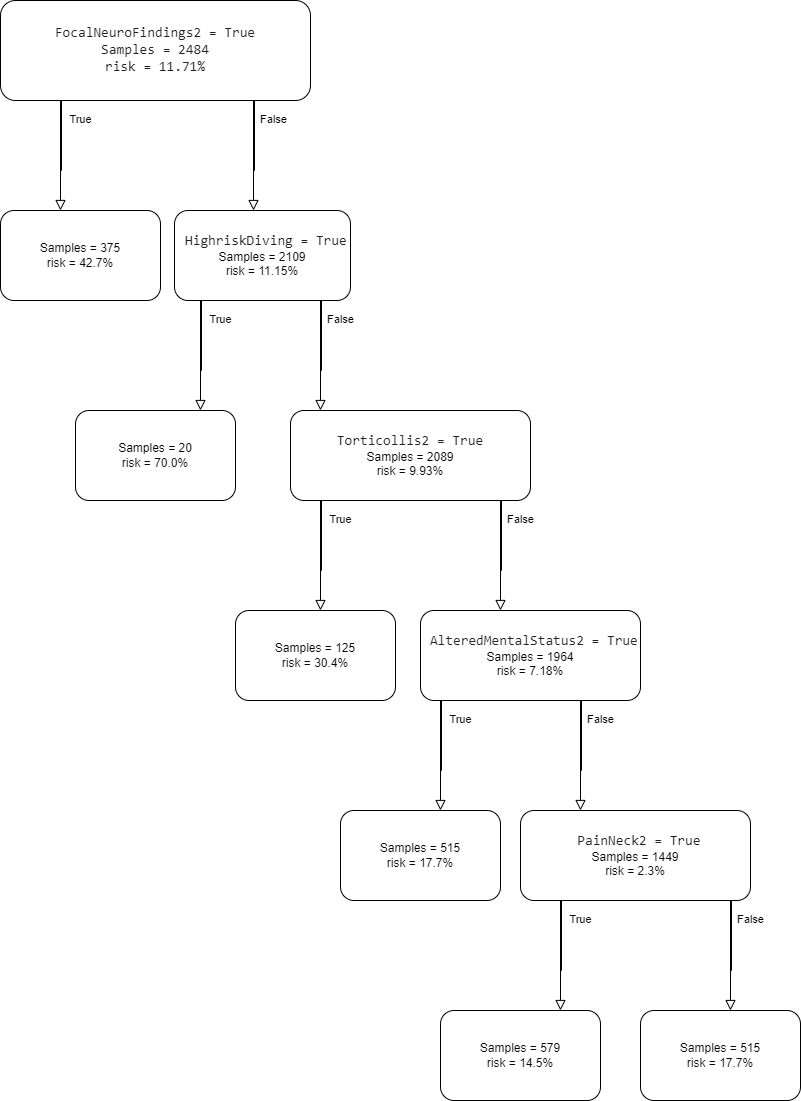

The diagram above was exported from draw.io. Its source (the exported page's mxGraphModel, read from the mxfile embedded in the PNG):
<mxGraphModel dx="792" dy="1113" grid="1" gridSize="10" guides="1" tooltips="1" connect="1" arrows="1" fold="1" page="1" pageScale="1" pageWidth="827" pageHeight="1169" math="0" shadow="0">
  <root>
    <mxCell id="WIyWlLk6GJQsqaUBKTNV-0" />
    <mxCell id="WIyWlLk6GJQsqaUBKTNV-1" parent="WIyWlLk6GJQsqaUBKTNV-0" />
    <mxCell id="WIyWlLk6GJQsqaUBKTNV-3" value="&lt;span style=&quot;color: rgb(33, 33, 33); font-family: monospace; font-size: 14px; text-align: start; white-space: pre; background-color: rgb(255, 255, 255);&quot;&gt;FocalNeuroFindings2 = True&lt;/span&gt;&lt;div&gt;&lt;span style=&quot;color: rgb(33, 33, 33); font-family: monospace; font-size: 14px; text-align: start; white-space: pre; background-color: rgb(255, 255, 255);&quot;&gt;Samples = 2484&lt;/span&gt;&lt;/div&gt;&lt;div&gt;&lt;span style=&quot;color: rgb(33, 33, 33); font-family: monospace; font-size: 14px; text-align: start; white-space: pre; background-color: rgb(255, 255, 255);&quot;&gt;risk = 11.71%&lt;/span&gt;&lt;/div&gt;" style="rounded=1;whiteSpace=wrap;html=1;fontSize=12;glass=0;strokeWidth=1;shadow=0;" parent="WIyWlLk6GJQsqaUBKTNV-1" vertex="1">
      <mxGeometry x="160" y="80" width="310" height="100" as="geometry" />
    </mxCell>
    <mxCell id="WIyWlLk6GJQsqaUBKTNV-4" value="True" style="rounded=0;html=1;jettySize=auto;orthogonalLoop=1;fontSize=11;endArrow=block;endFill=0;endSize=8;strokeWidth=1;shadow=0;labelBackgroundColor=none;edgeStyle=orthogonalEdgeStyle;" parent="WIyWlLk6GJQsqaUBKTNV-1" edge="1">
      <mxGeometry y="20" relative="1" as="geometry">
        <mxPoint as="offset" />
        <mxPoint x="220" y="250" as="sourcePoint" />
        <mxPoint x="220" y="290" as="targetPoint" />
        <Array as="points">
          <mxPoint x="221" y="250" />
          <mxPoint x="221" y="180" />
          <mxPoint x="220" y="180" />
        </Array>
      </mxGeometry>
    </mxCell>
    <mxCell id="btvDExr0uJh8NkBX9CwC-0" value="&lt;div&gt;Samples = 375&lt;/div&gt;&lt;div&gt;risk = 42.7%&lt;/div&gt;" style="rounded=1;whiteSpace=wrap;html=1;" vertex="1" parent="WIyWlLk6GJQsqaUBKTNV-1">
      <mxGeometry x="160" y="290" width="160" height="90" as="geometry" />
    </mxCell>
    <mxCell id="btvDExr0uJh8NkBX9CwC-1" value="False" style="rounded=0;html=1;jettySize=auto;orthogonalLoop=1;fontSize=11;endArrow=block;endFill=0;endSize=8;strokeWidth=1;shadow=0;labelBackgroundColor=none;edgeStyle=orthogonalEdgeStyle;" edge="1" parent="WIyWlLk6GJQsqaUBKTNV-1">
      <mxGeometry y="20" relative="1" as="geometry">
        <mxPoint as="offset" />
        <mxPoint x="413" y="250" as="sourcePoint" />
        <mxPoint x="413" y="290" as="targetPoint" />
        <Array as="points">
          <mxPoint x="414" y="250" />
          <mxPoint x="414" y="180" />
          <mxPoint x="413" y="180" />
        </Array>
      </mxGeometry>
    </mxCell>
    <mxCell id="btvDExr0uJh8NkBX9CwC-2" value="&lt;div&gt;&lt;span style=&quot;color: rgb(33, 33, 33); font-family: monospace; font-size: 14px; text-align: start; white-space: pre; background-color: rgb(255, 255, 255);&quot;&gt; HighriskDiving = True&lt;/span&gt;&lt;br&gt;&lt;/div&gt;&lt;div&gt;Samples = 2109&lt;/div&gt;&lt;div&gt;risk = 11.15%&lt;/div&gt;" style="rounded=1;whiteSpace=wrap;html=1;" vertex="1" parent="WIyWlLk6GJQsqaUBKTNV-1">
      <mxGeometry x="334" y="290" width="176" height="90" as="geometry" />
    </mxCell>
    <mxCell id="btvDExr0uJh8NkBX9CwC-3" value="True" style="rounded=0;html=1;jettySize=auto;orthogonalLoop=1;fontSize=11;endArrow=block;endFill=0;endSize=8;strokeWidth=1;shadow=0;labelBackgroundColor=none;edgeStyle=orthogonalEdgeStyle;" edge="1" parent="WIyWlLk6GJQsqaUBKTNV-1">
      <mxGeometry y="20" relative="1" as="geometry">
        <mxPoint as="offset" />
        <mxPoint x="360" y="450" as="sourcePoint" />
        <mxPoint x="360" y="490" as="targetPoint" />
        <Array as="points">
          <mxPoint x="361" y="450" />
          <mxPoint x="361" y="380" />
          <mxPoint x="360" y="380" />
        </Array>
      </mxGeometry>
    </mxCell>
    <mxCell id="btvDExr0uJh8NkBX9CwC-5" value="False" style="rounded=0;html=1;jettySize=auto;orthogonalLoop=1;fontSize=11;endArrow=block;endFill=0;endSize=8;strokeWidth=1;shadow=0;labelBackgroundColor=none;edgeStyle=orthogonalEdgeStyle;" edge="1" parent="WIyWlLk6GJQsqaUBKTNV-1">
      <mxGeometry y="20" relative="1" as="geometry">
        <mxPoint as="offset" />
        <mxPoint x="480" y="450" as="sourcePoint" />
        <mxPoint x="480" y="490" as="targetPoint" />
        <Array as="points">
          <mxPoint x="481" y="450" />
          <mxPoint x="481" y="380" />
          <mxPoint x="480" y="380" />
        </Array>
      </mxGeometry>
    </mxCell>
    <mxCell id="btvDExr0uJh8NkBX9CwC-6" value="&lt;div&gt;Samples = 20&lt;/div&gt;&lt;div&gt;risk = 70.0%&lt;/div&gt;" style="rounded=1;whiteSpace=wrap;html=1;" vertex="1" parent="WIyWlLk6GJQsqaUBKTNV-1">
      <mxGeometry x="235" y="490" width="160" height="90" as="geometry" />
    </mxCell>
    <mxCell id="btvDExr0uJh8NkBX9CwC-7" value="&lt;div&gt;&lt;span style=&quot;background-color: rgb(255, 255, 255); color: rgb(33, 33, 33); font-family: monospace; font-size: 14px; text-align: start; white-space: pre;&quot;&gt;Torticollis2&lt;/span&gt;&lt;span style=&quot;color: rgb(33, 33, 33); font-family: monospace; font-size: 14px; text-align: start; white-space: pre; background-color: rgb(255, 255, 255);&quot;&gt; = True&lt;/span&gt;&lt;br&gt;&lt;/div&gt;&lt;div&gt;Samples = 2089&lt;/div&gt;&lt;div&gt;risk = 9.93%&lt;/div&gt;" style="rounded=1;whiteSpace=wrap;html=1;" vertex="1" parent="WIyWlLk6GJQsqaUBKTNV-1">
      <mxGeometry x="450" y="490" width="240" height="90" as="geometry" />
    </mxCell>
    <mxCell id="btvDExr0uJh8NkBX9CwC-8" value="True" style="rounded=0;html=1;jettySize=auto;orthogonalLoop=1;fontSize=11;endArrow=block;endFill=0;endSize=8;strokeWidth=1;shadow=0;labelBackgroundColor=none;edgeStyle=orthogonalEdgeStyle;" edge="1" parent="WIyWlLk6GJQsqaUBKTNV-1">
      <mxGeometry y="20" relative="1" as="geometry">
        <mxPoint as="offset" />
        <mxPoint x="480" y="650" as="sourcePoint" />
        <mxPoint x="480" y="690" as="targetPoint" />
        <Array as="points">
          <mxPoint x="481" y="650" />
          <mxPoint x="481" y="580" />
          <mxPoint x="480" y="580" />
        </Array>
      </mxGeometry>
    </mxCell>
    <mxCell id="btvDExr0uJh8NkBX9CwC-9" value="False" style="rounded=0;html=1;jettySize=auto;orthogonalLoop=1;fontSize=11;endArrow=block;endFill=0;endSize=8;strokeWidth=1;shadow=0;labelBackgroundColor=none;edgeStyle=orthogonalEdgeStyle;" edge="1" parent="WIyWlLk6GJQsqaUBKTNV-1">
      <mxGeometry y="20" relative="1" as="geometry">
        <mxPoint as="offset" />
        <mxPoint x="660" y="650" as="sourcePoint" />
        <mxPoint x="660" y="690" as="targetPoint" />
        <Array as="points">
          <mxPoint x="661" y="650" />
          <mxPoint x="661" y="580" />
          <mxPoint x="660" y="580" />
        </Array>
      </mxGeometry>
    </mxCell>
    <mxCell id="btvDExr0uJh8NkBX9CwC-10" value="&lt;div&gt;Samples = 125&lt;/div&gt;&lt;div&gt;risk = 30.4%&lt;/div&gt;" style="rounded=1;whiteSpace=wrap;html=1;" vertex="1" parent="WIyWlLk6GJQsqaUBKTNV-1">
      <mxGeometry x="395" y="690" width="160" height="90" as="geometry" />
    </mxCell>
    <mxCell id="btvDExr0uJh8NkBX9CwC-11" value="&lt;div&gt;&lt;span style=&quot;color: rgb(33, 33, 33); font-family: monospace; font-size: 14px; text-align: start; white-space: pre; background-color: rgb(255, 255, 255);&quot;&gt; &lt;/span&gt;&lt;span style=&quot;color: rgb(33, 33, 33); font-family: monospace; font-size: 14px; text-align: start; white-space: pre; background-color: rgb(255, 255, 255);&quot;&gt;AlteredMentalStatus2&lt;/span&gt;&lt;span style=&quot;color: rgb(33, 33, 33); font-family: monospace; font-size: 14px; text-align: start; white-space: pre; background-color: rgb(255, 255, 255);&quot;&gt; = True&lt;/span&gt;&lt;br&gt;&lt;/div&gt;&lt;div&gt;Samples = 1964&lt;/div&gt;&lt;div&gt;risk = 7.18%&lt;/div&gt;" style="rounded=1;whiteSpace=wrap;html=1;" vertex="1" parent="WIyWlLk6GJQsqaUBKTNV-1">
      <mxGeometry x="580" y="690" width="220" height="90" as="geometry" />
    </mxCell>
    <mxCell id="btvDExr0uJh8NkBX9CwC-12" value="True" style="rounded=0;html=1;jettySize=auto;orthogonalLoop=1;fontSize=11;endArrow=block;endFill=0;endSize=8;strokeWidth=1;shadow=0;labelBackgroundColor=none;edgeStyle=orthogonalEdgeStyle;" edge="1" parent="WIyWlLk6GJQsqaUBKTNV-1">
      <mxGeometry y="20" relative="1" as="geometry">
        <mxPoint as="offset" />
        <mxPoint x="600" y="850" as="sourcePoint" />
        <mxPoint x="600" y="890" as="targetPoint" />
        <Array as="points">
          <mxPoint x="601" y="850" />
          <mxPoint x="601" y="780" />
          <mxPoint x="600" y="780" />
        </Array>
      </mxGeometry>
    </mxCell>
    <mxCell id="btvDExr0uJh8NkBX9CwC-13" value="False" style="rounded=0;html=1;jettySize=auto;orthogonalLoop=1;fontSize=11;endArrow=block;endFill=0;endSize=8;strokeWidth=1;shadow=0;labelBackgroundColor=none;edgeStyle=orthogonalEdgeStyle;" edge="1" parent="WIyWlLk6GJQsqaUBKTNV-1">
      <mxGeometry y="20" relative="1" as="geometry">
        <mxPoint as="offset" />
        <mxPoint x="740" y="850" as="sourcePoint" />
        <mxPoint x="740" y="890" as="targetPoint" />
        <Array as="points">
          <mxPoint x="741" y="850" />
          <mxPoint x="741" y="780" />
          <mxPoint x="740" y="780" />
        </Array>
      </mxGeometry>
    </mxCell>
    <mxCell id="btvDExr0uJh8NkBX9CwC-14" value="&lt;div&gt;Samples = 515&lt;/div&gt;&lt;div&gt;risk = 17.7%&lt;/div&gt;" style="rounded=1;whiteSpace=wrap;html=1;" vertex="1" parent="WIyWlLk6GJQsqaUBKTNV-1">
      <mxGeometry x="500" y="890" width="160" height="90" as="geometry" />
    </mxCell>
    <mxCell id="btvDExr0uJh8NkBX9CwC-15" value="&lt;div&gt;&lt;span style=&quot;color: rgb(33, 33, 33); font-family: monospace; font-size: 14px; text-align: start; white-space: pre; background-color: rgb(255, 255, 255);&quot;&gt; &lt;/span&gt;&lt;span style=&quot;color: rgb(33, 33, 33); font-family: monospace; font-size: 14px; text-align: start; white-space: pre; background-color: rgb(255, 255, 255);&quot;&gt;PainNeck2&lt;/span&gt;&lt;span style=&quot;color: rgb(33, 33, 33); font-family: monospace; font-size: 14px; text-align: start; white-space: pre; background-color: rgb(255, 255, 255);&quot;&gt; = True&lt;/span&gt;&lt;br&gt;&lt;/div&gt;&lt;div&gt;Samples = 1449&lt;/div&gt;&lt;div&gt;risk = 2.3%&lt;/div&gt;" style="rounded=1;whiteSpace=wrap;html=1;" vertex="1" parent="WIyWlLk6GJQsqaUBKTNV-1">
      <mxGeometry x="680" y="890" width="230" height="90" as="geometry" />
    </mxCell>
    <mxCell id="btvDExr0uJh8NkBX9CwC-16" value="True" style="rounded=0;html=1;jettySize=auto;orthogonalLoop=1;fontSize=11;endArrow=block;endFill=0;endSize=8;strokeWidth=1;shadow=0;labelBackgroundColor=none;edgeStyle=orthogonalEdgeStyle;" edge="1" parent="WIyWlLk6GJQsqaUBKTNV-1">
      <mxGeometry y="20" relative="1" as="geometry">
        <mxPoint as="offset" />
        <mxPoint x="720" y="1050" as="sourcePoint" />
        <mxPoint x="720" y="1090" as="targetPoint" />
        <Array as="points">
          <mxPoint x="721" y="1050" />
          <mxPoint x="721" y="980" />
          <mxPoint x="720" y="980" />
        </Array>
      </mxGeometry>
    </mxCell>
    <mxCell id="btvDExr0uJh8NkBX9CwC-17" value="False" style="rounded=0;html=1;jettySize=auto;orthogonalLoop=1;fontSize=11;endArrow=block;endFill=0;endSize=8;strokeWidth=1;shadow=0;labelBackgroundColor=none;edgeStyle=orthogonalEdgeStyle;" edge="1" parent="WIyWlLk6GJQsqaUBKTNV-1">
      <mxGeometry y="20" relative="1" as="geometry">
        <mxPoint as="offset" />
        <mxPoint x="890" y="1050" as="sourcePoint" />
        <mxPoint x="890" y="1090" as="targetPoint" />
        <Array as="points">
          <mxPoint x="891" y="1050" />
          <mxPoint x="891" y="980" />
          <mxPoint x="890" y="980" />
        </Array>
      </mxGeometry>
    </mxCell>
    <mxCell id="btvDExr0uJh8NkBX9CwC-18" value="&lt;div&gt;Samples = 579&lt;/div&gt;&lt;div&gt;risk = 14.5%&lt;/div&gt;" style="rounded=1;whiteSpace=wrap;html=1;" vertex="1" parent="WIyWlLk6GJQsqaUBKTNV-1">
      <mxGeometry x="600" y="1090" width="160" height="90" as="geometry" />
    </mxCell>
    <mxCell id="btvDExr0uJh8NkBX9CwC-19" value="&lt;div&gt;Samples = 515&lt;/div&gt;&lt;div&gt;risk = 17.7%&lt;/div&gt;" style="rounded=1;whiteSpace=wrap;html=1;" vertex="1" parent="WIyWlLk6GJQsqaUBKTNV-1">
      <mxGeometry x="800" y="1090" width="160" height="90" as="geometry" />
    </mxCell>
  </root>
</mxGraphModel>